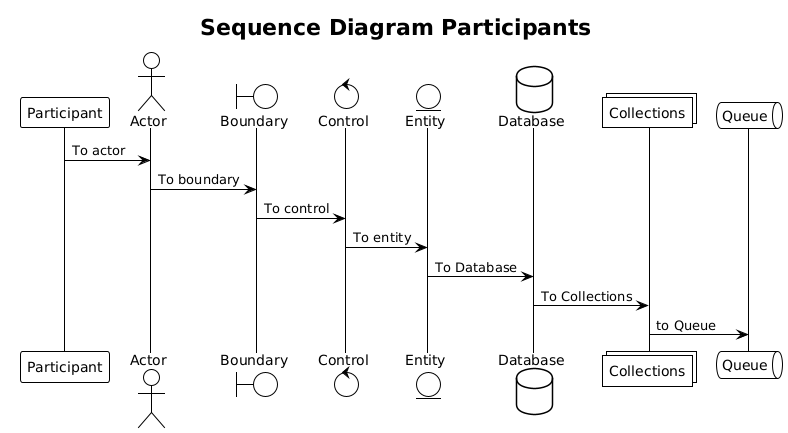

The diagram above was rendered by PlantUML. Its source (embedded in the PNG):
@startuml
!theme plain


title "Sequence Diagram Participants"

participant Participant
actor Actor
boundary Boundary
control Control
entity Entity
database Database
collections Collections
queue Queue

Participant -> Actor : To actor
Actor -> Boundary : To boundary
Boundary -> Control : To control
Control -> Entity : To entity
Entity -> Database: To Database
Database -> Collections : To Collections
Collections -> Queue : to Queue
@enduml